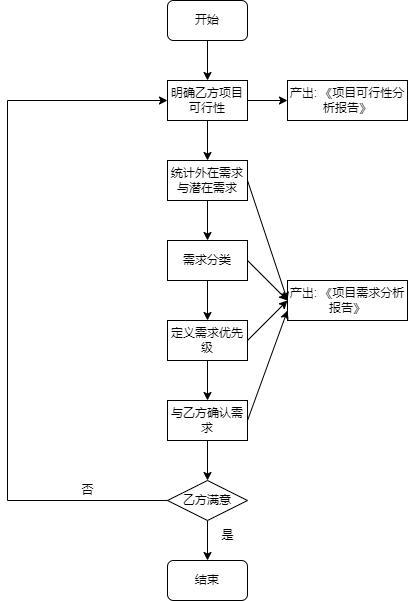

The diagram above was exported from draw.io. Its source (the exported page's mxGraphModel, read from the mxfile embedded in the PNG):
<mxGraphModel dx="1278" dy="619" grid="1" gridSize="10" guides="1" tooltips="1" connect="1" arrows="1" fold="1" page="1" pageScale="1" pageWidth="827" pageHeight="1169" math="0" shadow="0">
  <root>
    <mxCell id="WIyWlLk6GJQsqaUBKTNV-0" />
    <mxCell id="WIyWlLk6GJQsqaUBKTNV-1" parent="WIyWlLk6GJQsqaUBKTNV-0" />
    <mxCell id="-RwzVTTKyI9aCIJq2Dei-2" value="" style="edgeStyle=orthogonalEdgeStyle;rounded=0;orthogonalLoop=1;jettySize=auto;html=1;" edge="1" parent="WIyWlLk6GJQsqaUBKTNV-1" source="-RwzVTTKyI9aCIJq2Dei-0" target="-RwzVTTKyI9aCIJq2Dei-1">
      <mxGeometry relative="1" as="geometry" />
    </mxCell>
    <mxCell id="-RwzVTTKyI9aCIJq2Dei-0" value="开始" style="rounded=1;whiteSpace=wrap;html=1;" vertex="1" parent="WIyWlLk6GJQsqaUBKTNV-1">
      <mxGeometry x="240" y="40" width="80" height="40" as="geometry" />
    </mxCell>
    <mxCell id="-RwzVTTKyI9aCIJq2Dei-12" value="" style="edgeStyle=orthogonalEdgeStyle;rounded=0;orthogonalLoop=1;jettySize=auto;html=1;" edge="1" parent="WIyWlLk6GJQsqaUBKTNV-1" source="-RwzVTTKyI9aCIJq2Dei-1" target="-RwzVTTKyI9aCIJq2Dei-4">
      <mxGeometry relative="1" as="geometry" />
    </mxCell>
    <mxCell id="-RwzVTTKyI9aCIJq2Dei-29" value="" style="edgeStyle=orthogonalEdgeStyle;rounded=0;orthogonalLoop=1;jettySize=auto;html=1;" edge="1" parent="WIyWlLk6GJQsqaUBKTNV-1" source="-RwzVTTKyI9aCIJq2Dei-1" target="-RwzVTTKyI9aCIJq2Dei-3">
      <mxGeometry relative="1" as="geometry" />
    </mxCell>
    <mxCell id="-RwzVTTKyI9aCIJq2Dei-1" value="明确乙方项目可行性" style="rounded=0;whiteSpace=wrap;html=1;" vertex="1" parent="WIyWlLk6GJQsqaUBKTNV-1">
      <mxGeometry x="240" y="120" width="80" height="40" as="geometry" />
    </mxCell>
    <mxCell id="-RwzVTTKyI9aCIJq2Dei-3" value="产出: 《项目可行性分析报告》" style="rounded=0;whiteSpace=wrap;html=1;" vertex="1" parent="WIyWlLk6GJQsqaUBKTNV-1">
      <mxGeometry x="360" y="120" width="120" height="40" as="geometry" />
    </mxCell>
    <mxCell id="-RwzVTTKyI9aCIJq2Dei-13" value="" style="edgeStyle=orthogonalEdgeStyle;rounded=0;orthogonalLoop=1;jettySize=auto;html=1;" edge="1" parent="WIyWlLk6GJQsqaUBKTNV-1" source="-RwzVTTKyI9aCIJq2Dei-4" target="-RwzVTTKyI9aCIJq2Dei-6">
      <mxGeometry relative="1" as="geometry" />
    </mxCell>
    <mxCell id="-RwzVTTKyI9aCIJq2Dei-4" value="统计外在需求与潜在需求" style="rounded=0;whiteSpace=wrap;html=1;" vertex="1" parent="WIyWlLk6GJQsqaUBKTNV-1">
      <mxGeometry x="240" y="200" width="80" height="40" as="geometry" />
    </mxCell>
    <mxCell id="-RwzVTTKyI9aCIJq2Dei-14" value="" style="edgeStyle=orthogonalEdgeStyle;rounded=0;orthogonalLoop=1;jettySize=auto;html=1;" edge="1" parent="WIyWlLk6GJQsqaUBKTNV-1" source="-RwzVTTKyI9aCIJq2Dei-6" target="-RwzVTTKyI9aCIJq2Dei-9">
      <mxGeometry relative="1" as="geometry" />
    </mxCell>
    <mxCell id="-RwzVTTKyI9aCIJq2Dei-6" value="需求分类" style="rounded=0;whiteSpace=wrap;html=1;" vertex="1" parent="WIyWlLk6GJQsqaUBKTNV-1">
      <mxGeometry x="240" y="280" width="80" height="40" as="geometry" />
    </mxCell>
    <mxCell id="-RwzVTTKyI9aCIJq2Dei-8" value="产出: 《项目需求分析报告》" style="rounded=0;whiteSpace=wrap;html=1;" vertex="1" parent="WIyWlLk6GJQsqaUBKTNV-1">
      <mxGeometry x="360" y="320" width="120" height="40" as="geometry" />
    </mxCell>
    <mxCell id="-RwzVTTKyI9aCIJq2Dei-15" value="" style="edgeStyle=orthogonalEdgeStyle;rounded=0;orthogonalLoop=1;jettySize=auto;html=1;" edge="1" parent="WIyWlLk6GJQsqaUBKTNV-1" source="-RwzVTTKyI9aCIJq2Dei-9" target="-RwzVTTKyI9aCIJq2Dei-10">
      <mxGeometry relative="1" as="geometry" />
    </mxCell>
    <mxCell id="-RwzVTTKyI9aCIJq2Dei-9" value="定义需求优先级" style="rounded=0;whiteSpace=wrap;html=1;" vertex="1" parent="WIyWlLk6GJQsqaUBKTNV-1">
      <mxGeometry x="240" y="360" width="80" height="40" as="geometry" />
    </mxCell>
    <mxCell id="-RwzVTTKyI9aCIJq2Dei-19" value="" style="edgeStyle=orthogonalEdgeStyle;rounded=0;orthogonalLoop=1;jettySize=auto;html=1;" edge="1" parent="WIyWlLk6GJQsqaUBKTNV-1" source="-RwzVTTKyI9aCIJq2Dei-10" target="-RwzVTTKyI9aCIJq2Dei-17">
      <mxGeometry relative="1" as="geometry" />
    </mxCell>
    <mxCell id="-RwzVTTKyI9aCIJq2Dei-10" value="与乙方确认需求" style="rounded=0;whiteSpace=wrap;html=1;" vertex="1" parent="WIyWlLk6GJQsqaUBKTNV-1">
      <mxGeometry x="240" y="440" width="80" height="40" as="geometry" />
    </mxCell>
    <mxCell id="-RwzVTTKyI9aCIJq2Dei-21" value="" style="edgeStyle=orthogonalEdgeStyle;rounded=0;orthogonalLoop=1;jettySize=auto;html=1;" edge="1" parent="WIyWlLk6GJQsqaUBKTNV-1" source="-RwzVTTKyI9aCIJq2Dei-17" target="-RwzVTTKyI9aCIJq2Dei-18">
      <mxGeometry relative="1" as="geometry" />
    </mxCell>
    <mxCell id="-RwzVTTKyI9aCIJq2Dei-17" value="乙方满意" style="rhombus;whiteSpace=wrap;html=1;" vertex="1" parent="WIyWlLk6GJQsqaUBKTNV-1">
      <mxGeometry x="240" y="520" width="80" height="40" as="geometry" />
    </mxCell>
    <mxCell id="-RwzVTTKyI9aCIJq2Dei-18" value="结束" style="rounded=1;whiteSpace=wrap;html=1;" vertex="1" parent="WIyWlLk6GJQsqaUBKTNV-1">
      <mxGeometry x="240" y="600" width="80" height="40" as="geometry" />
    </mxCell>
    <mxCell id="-RwzVTTKyI9aCIJq2Dei-22" value="是" style="text;html=1;align=center;verticalAlign=middle;resizable=0;points=[];autosize=1;strokeColor=none;fillColor=none;" vertex="1" parent="WIyWlLk6GJQsqaUBKTNV-1">
      <mxGeometry x="280" y="560" width="40" height="30" as="geometry" />
    </mxCell>
    <mxCell id="-RwzVTTKyI9aCIJq2Dei-23" value="" style="endArrow=classic;html=1;rounded=0;exitX=0;exitY=0.5;exitDx=0;exitDy=0;entryX=0;entryY=0.5;entryDx=0;entryDy=0;" edge="1" parent="WIyWlLk6GJQsqaUBKTNV-1" source="-RwzVTTKyI9aCIJq2Dei-17" target="-RwzVTTKyI9aCIJq2Dei-1">
      <mxGeometry width="50" height="50" relative="1" as="geometry">
        <mxPoint x="390" y="390" as="sourcePoint" />
        <mxPoint x="80" y="210" as="targetPoint" />
        <Array as="points">
          <mxPoint x="80" y="540" />
          <mxPoint x="80" y="140" />
        </Array>
      </mxGeometry>
    </mxCell>
    <mxCell id="-RwzVTTKyI9aCIJq2Dei-24" value="否" style="text;html=1;align=center;verticalAlign=middle;resizable=0;points=[];autosize=1;strokeColor=none;fillColor=none;" vertex="1" parent="WIyWlLk6GJQsqaUBKTNV-1">
      <mxGeometry x="140" y="515" width="40" height="30" as="geometry" />
    </mxCell>
    <mxCell id="-RwzVTTKyI9aCIJq2Dei-25" value="" style="endArrow=classic;html=1;rounded=0;exitX=1;exitY=0.5;exitDx=0;exitDy=0;entryX=0;entryY=0.5;entryDx=0;entryDy=0;" edge="1" parent="WIyWlLk6GJQsqaUBKTNV-1" source="-RwzVTTKyI9aCIJq2Dei-9" target="-RwzVTTKyI9aCIJq2Dei-8">
      <mxGeometry width="50" height="50" relative="1" as="geometry">
        <mxPoint x="390" y="390" as="sourcePoint" />
        <mxPoint x="440" y="340" as="targetPoint" />
      </mxGeometry>
    </mxCell>
    <mxCell id="-RwzVTTKyI9aCIJq2Dei-26" value="" style="endArrow=classic;html=1;rounded=0;exitX=1;exitY=0.5;exitDx=0;exitDy=0;entryX=0;entryY=0.75;entryDx=0;entryDy=0;" edge="1" parent="WIyWlLk6GJQsqaUBKTNV-1" source="-RwzVTTKyI9aCIJq2Dei-10" target="-RwzVTTKyI9aCIJq2Dei-8">
      <mxGeometry width="50" height="50" relative="1" as="geometry">
        <mxPoint x="330" y="390" as="sourcePoint" />
        <mxPoint x="370" y="350" as="targetPoint" />
      </mxGeometry>
    </mxCell>
    <mxCell id="-RwzVTTKyI9aCIJq2Dei-27" value="" style="endArrow=classic;html=1;rounded=0;exitX=1;exitY=0.5;exitDx=0;exitDy=0;" edge="1" parent="WIyWlLk6GJQsqaUBKTNV-1" source="-RwzVTTKyI9aCIJq2Dei-6">
      <mxGeometry width="50" height="50" relative="1" as="geometry">
        <mxPoint x="340" y="400" as="sourcePoint" />
        <mxPoint x="360" y="340" as="targetPoint" />
      </mxGeometry>
    </mxCell>
    <mxCell id="-RwzVTTKyI9aCIJq2Dei-28" value="" style="endArrow=classic;html=1;rounded=0;exitX=1;exitY=0.5;exitDx=0;exitDy=0;" edge="1" parent="WIyWlLk6GJQsqaUBKTNV-1" source="-RwzVTTKyI9aCIJq2Dei-4">
      <mxGeometry width="50" height="50" relative="1" as="geometry">
        <mxPoint x="350" y="410" as="sourcePoint" />
        <mxPoint x="360" y="340" as="targetPoint" />
      </mxGeometry>
    </mxCell>
  </root>
</mxGraphModel>